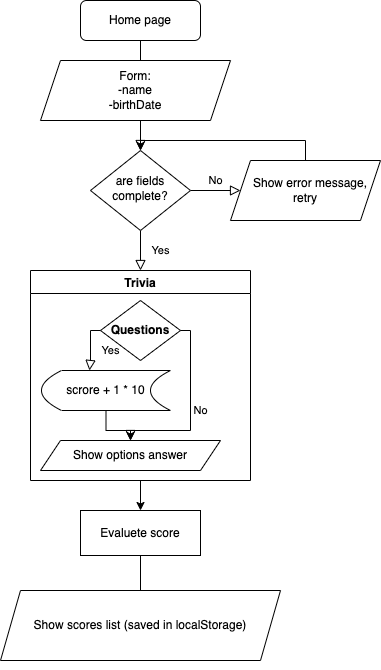

The diagram above was exported from draw.io. Its source (the exported page's mxGraphModel, read from the mxfile embedded in the PNG):
<mxGraphModel dx="1183" dy="660" grid="1" gridSize="10" guides="1" tooltips="1" connect="1" arrows="1" fold="1" page="1" pageScale="1" pageWidth="827" pageHeight="1169" math="0" shadow="0">
  <root>
    <mxCell id="WIyWlLk6GJQsqaUBKTNV-0" />
    <mxCell id="WIyWlLk6GJQsqaUBKTNV-1" parent="WIyWlLk6GJQsqaUBKTNV-0" />
    <mxCell id="WIyWlLk6GJQsqaUBKTNV-2" value="" style="rounded=0;html=1;jettySize=auto;orthogonalLoop=1;fontSize=11;endArrow=block;endFill=0;endSize=8;strokeWidth=1;shadow=0;labelBackgroundColor=none;edgeStyle=orthogonalEdgeStyle;" parent="WIyWlLk6GJQsqaUBKTNV-1" source="WIyWlLk6GJQsqaUBKTNV-3" target="WIyWlLk6GJQsqaUBKTNV-6" edge="1">
      <mxGeometry relative="1" as="geometry" />
    </mxCell>
    <mxCell id="WIyWlLk6GJQsqaUBKTNV-3" value="Home page" style="rounded=1;whiteSpace=wrap;html=1;fontSize=12;glass=0;strokeWidth=1;shadow=0;" parent="WIyWlLk6GJQsqaUBKTNV-1" vertex="1">
      <mxGeometry x="160" y="20" width="120" height="40" as="geometry" />
    </mxCell>
    <mxCell id="WIyWlLk6GJQsqaUBKTNV-4" value="Yes" style="rounded=0;html=1;jettySize=auto;orthogonalLoop=1;fontSize=11;endArrow=block;endFill=0;endSize=8;strokeWidth=1;shadow=0;labelBackgroundColor=none;edgeStyle=orthogonalEdgeStyle;" parent="WIyWlLk6GJQsqaUBKTNV-1" source="WIyWlLk6GJQsqaUBKTNV-6" edge="1">
      <mxGeometry y="20" relative="1" as="geometry">
        <mxPoint as="offset" />
        <mxPoint x="220" y="290" as="targetPoint" />
      </mxGeometry>
    </mxCell>
    <mxCell id="WIyWlLk6GJQsqaUBKTNV-5" value="No" style="edgeStyle=orthogonalEdgeStyle;rounded=0;html=1;jettySize=auto;orthogonalLoop=1;fontSize=11;endArrow=block;endFill=0;endSize=8;strokeWidth=1;shadow=0;labelBackgroundColor=none;" parent="WIyWlLk6GJQsqaUBKTNV-1" source="WIyWlLk6GJQsqaUBKTNV-6" edge="1">
      <mxGeometry y="10" relative="1" as="geometry">
        <mxPoint as="offset" />
        <mxPoint x="320" y="210" as="targetPoint" />
      </mxGeometry>
    </mxCell>
    <mxCell id="WIyWlLk6GJQsqaUBKTNV-6" value="are fields complete?" style="rhombus;whiteSpace=wrap;html=1;shadow=0;fontFamily=Helvetica;fontSize=12;align=center;strokeWidth=1;spacing=6;spacingTop=-4;" parent="WIyWlLk6GJQsqaUBKTNV-1" vertex="1">
      <mxGeometry x="170" y="170" width="100" height="80" as="geometry" />
    </mxCell>
    <mxCell id="DH2vJ0OQK-ItB_yCZrTb-0" value="Form:&lt;br&gt;-name&lt;br&gt;-birthDate" style="shape=parallelogram;perimeter=parallelogramPerimeter;whiteSpace=wrap;html=1;fixedSize=1;" vertex="1" parent="WIyWlLk6GJQsqaUBKTNV-1">
      <mxGeometry x="120" y="80" width="190" height="60" as="geometry" />
    </mxCell>
    <mxCell id="DH2vJ0OQK-ItB_yCZrTb-2" value="" style="edgeStyle=orthogonalEdgeStyle;rounded=0;orthogonalLoop=1;jettySize=auto;html=1;exitX=0.467;exitY=1;exitDx=0;exitDy=0;exitPerimeter=0;" edge="1" parent="WIyWlLk6GJQsqaUBKTNV-1" source="DH2vJ0OQK-ItB_yCZrTb-1">
      <mxGeometry relative="1" as="geometry">
        <mxPoint x="220" y="170" as="targetPoint" />
        <Array as="points">
          <mxPoint x="385" y="240" />
          <mxPoint x="385" y="160" />
          <mxPoint x="220" y="160" />
        </Array>
      </mxGeometry>
    </mxCell>
    <mxCell id="DH2vJ0OQK-ItB_yCZrTb-1" value="&amp;nbsp; &amp;nbsp;Show error message, retry" style="shape=parallelogram;perimeter=parallelogramPerimeter;whiteSpace=wrap;html=1;fixedSize=1;" vertex="1" parent="WIyWlLk6GJQsqaUBKTNV-1">
      <mxGeometry x="310" y="180" width="150" height="60" as="geometry" />
    </mxCell>
    <mxCell id="DH2vJ0OQK-ItB_yCZrTb-6" value="Trivia" style="swimlane;startSize=23;" vertex="1" parent="WIyWlLk6GJQsqaUBKTNV-1">
      <mxGeometry x="110" y="290" width="220" height="210" as="geometry" />
    </mxCell>
    <mxCell id="DH2vJ0OQK-ItB_yCZrTb-13" value="scrore + 1 * 10" style="shape=dataStorage;whiteSpace=wrap;html=1;fixedSize=1;" vertex="1" parent="DH2vJ0OQK-ItB_yCZrTb-6">
      <mxGeometry x="11" y="100" width="129" height="40" as="geometry" />
    </mxCell>
    <mxCell id="DH2vJ0OQK-ItB_yCZrTb-19" value="&lt;span style=&quot;font-weight: 700;&quot;&gt;Questions&lt;/span&gt;" style="rhombus;whiteSpace=wrap;html=1;" vertex="1" parent="DH2vJ0OQK-ItB_yCZrTb-6">
      <mxGeometry x="70" y="30" width="80" height="60" as="geometry" />
    </mxCell>
    <mxCell id="DH2vJ0OQK-ItB_yCZrTb-28" value="Yes" style="rounded=0;html=1;jettySize=auto;orthogonalLoop=1;fontSize=11;endArrow=block;endFill=0;endSize=8;strokeWidth=1;shadow=0;labelBackgroundColor=none;edgeStyle=orthogonalEdgeStyle;exitX=0;exitY=0.5;exitDx=0;exitDy=0;" edge="1" parent="DH2vJ0OQK-ItB_yCZrTb-6" source="DH2vJ0OQK-ItB_yCZrTb-19">
      <mxGeometry x="0.1765" y="20" relative="1" as="geometry">
        <mxPoint as="offset" />
        <mxPoint x="55" y="60" as="sourcePoint" />
        <mxPoint x="59" y="100" as="targetPoint" />
        <Array as="points">
          <mxPoint x="60" y="60" />
          <mxPoint x="60" y="90" />
          <mxPoint x="59" y="90" />
        </Array>
      </mxGeometry>
    </mxCell>
    <mxCell id="DH2vJ0OQK-ItB_yCZrTb-30" value="Show options answer" style="shape=parallelogram;perimeter=parallelogramPerimeter;whiteSpace=wrap;html=1;fixedSize=1;" vertex="1" parent="DH2vJ0OQK-ItB_yCZrTb-6">
      <mxGeometry x="10" y="170" width="180" height="30" as="geometry" />
    </mxCell>
    <mxCell id="DH2vJ0OQK-ItB_yCZrTb-29" value="No" style="edgeStyle=orthogonalEdgeStyle;rounded=0;html=1;jettySize=auto;orthogonalLoop=1;fontSize=11;endArrow=block;endFill=0;endSize=8;strokeWidth=1;shadow=0;labelBackgroundColor=none;exitX=1;exitY=0.5;exitDx=0;exitDy=0;" edge="1" parent="DH2vJ0OQK-ItB_yCZrTb-6" source="DH2vJ0OQK-ItB_yCZrTb-19" target="DH2vJ0OQK-ItB_yCZrTb-30">
      <mxGeometry y="10" relative="1" as="geometry">
        <mxPoint as="offset" />
        <mxPoint x="150" y="90" as="sourcePoint" />
        <mxPoint x="170" y="170" as="targetPoint" />
        <Array as="points">
          <mxPoint x="160" y="60" />
          <mxPoint x="160" y="160" />
          <mxPoint x="100" y="160" />
        </Array>
      </mxGeometry>
    </mxCell>
    <mxCell id="DH2vJ0OQK-ItB_yCZrTb-14" value="" style="endArrow=classic;html=1;rounded=0;exitX=0.5;exitY=1;exitDx=0;exitDy=0;" edge="1" parent="WIyWlLk6GJQsqaUBKTNV-1" source="DH2vJ0OQK-ItB_yCZrTb-6" target="DH2vJ0OQK-ItB_yCZrTb-15">
      <mxGeometry width="50" height="50" relative="1" as="geometry">
        <mxPoint x="180" y="470" as="sourcePoint" />
        <mxPoint x="220" y="540" as="targetPoint" />
      </mxGeometry>
    </mxCell>
    <mxCell id="DH2vJ0OQK-ItB_yCZrTb-15" value="Evaluete score" style="rounded=0;whiteSpace=wrap;html=1;" vertex="1" parent="WIyWlLk6GJQsqaUBKTNV-1">
      <mxGeometry x="160" y="530" width="120" height="45" as="geometry" />
    </mxCell>
    <mxCell id="DH2vJ0OQK-ItB_yCZrTb-16" value="" style="endArrow=classic;html=1;rounded=0;exitX=0.5;exitY=1;exitDx=0;exitDy=0;" edge="1" parent="WIyWlLk6GJQsqaUBKTNV-1" source="DH2vJ0OQK-ItB_yCZrTb-15">
      <mxGeometry width="50" height="50" relative="1" as="geometry">
        <mxPoint x="180" y="610" as="sourcePoint" />
        <mxPoint x="220" y="680" as="targetPoint" />
      </mxGeometry>
    </mxCell>
    <mxCell id="DH2vJ0OQK-ItB_yCZrTb-17" value="Show scores list (saved in localStorage)" style="shape=parallelogram;perimeter=parallelogramPerimeter;whiteSpace=wrap;html=1;fixedSize=1;" vertex="1" parent="WIyWlLk6GJQsqaUBKTNV-1">
      <mxGeometry x="80" y="610" width="280" height="70" as="geometry" />
    </mxCell>
    <mxCell id="DH2vJ0OQK-ItB_yCZrTb-32" style="edgeStyle=orthogonalEdgeStyle;rounded=0;orthogonalLoop=1;jettySize=auto;html=1;exitX=0.5;exitY=1;exitDx=0;exitDy=0;" edge="1" parent="WIyWlLk6GJQsqaUBKTNV-1" source="DH2vJ0OQK-ItB_yCZrTb-13">
      <mxGeometry relative="1" as="geometry">
        <mxPoint x="210" y="460" as="targetPoint" />
        <Array as="points">
          <mxPoint x="186" y="450" />
          <mxPoint x="210" y="450" />
        </Array>
      </mxGeometry>
    </mxCell>
  </root>
</mxGraphModel>